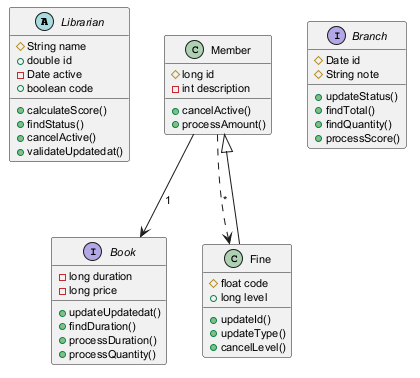

The diagram above was rendered by PlantUML. Its source (embedded in the PNG):
@startuml
skinparam defaultFontSize 11
abstract class Librarian {
  #String name
  +double id
  -Date active
  +boolean code
  +calculateScore()
  +findStatus()
  +cancelActive()
  +validateUpdatedat()
}
class Member {
  #long id
  -int description
  +cancelActive()
  +processAmount()
}
interface Branch {
  #Date id
  #String note
  +updateStatus()
  +findTotal()
  +findQuantity()
  +processScore()
}
interface Book {
  -long duration
  -long price
  +updateUpdatedat()
  +findDuration()
  +processDuration()
  +processQuantity()
}
class Fine {
  #float code
  +long level
  +updateId()
  +updateType()
  +cancelLevel()
}
Fine --|> Member
Member ..> Fine : "*"
Member --> Book : "1"
@enduml